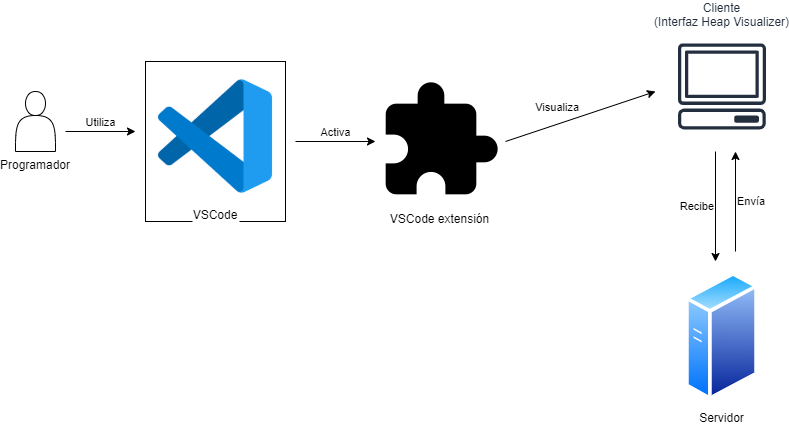

The diagram above was exported from draw.io. Its source (the exported page's mxGraphModel, read from the mxfile embedded in the PNG):
<mxGraphModel dx="1038" dy="548" grid="1" gridSize="10" guides="1" tooltips="1" connect="1" arrows="1" fold="1" page="1" pageScale="1" pageWidth="900" pageHeight="600" math="0" shadow="0">
  <root>
    <mxCell id="WIyWlLk6GJQsqaUBKTNV-0" />
    <mxCell id="WIyWlLk6GJQsqaUBKTNV-1" parent="WIyWlLk6GJQsqaUBKTNV-0" />
    <mxCell id="E6-Ui-a9QMTK6XU4gjue-34" value="" style="group" vertex="1" connectable="0" parent="WIyWlLk6GJQsqaUBKTNV-1">
      <mxGeometry x="200" y="210" width="140" height="160" as="geometry" />
    </mxCell>
    <mxCell id="E6-Ui-a9QMTK6XU4gjue-33" value="" style="rounded=0;whiteSpace=wrap;html=1;" vertex="1" parent="E6-Ui-a9QMTK6XU4gjue-34">
      <mxGeometry width="140" height="160" as="geometry" />
    </mxCell>
    <mxCell id="E6-Ui-a9QMTK6XU4gjue-32" value="VSCode" style="shape=image;verticalLabelPosition=bottom;labelBackgroundColor=#ffffff;verticalAlign=top;aspect=fixed;imageAspect=0;image=data:image/png,(base64 omitted: 3668 chars);" vertex="1" parent="E6-Ui-a9QMTK6XU4gjue-34">
      <mxGeometry x="5" y="10" width="130" height="130" as="geometry" />
    </mxCell>
    <mxCell id="E6-Ui-a9QMTK6XU4gjue-36" value="Programador" style="shape=actor;whiteSpace=wrap;html=1;labelPosition=center;verticalLabelPosition=bottom;align=center;verticalAlign=top;" vertex="1" parent="WIyWlLk6GJQsqaUBKTNV-1">
      <mxGeometry x="70" y="240" width="40" height="60" as="geometry" />
    </mxCell>
    <mxCell id="E6-Ui-a9QMTK6XU4gjue-44" value="Cliente&lt;br&gt;(Interfaz Heap Visualizer)" style="outlineConnect=0;fontColor=#232F3E;gradientColor=none;strokeColor=#232F3E;fillColor=#ffffff;dashed=0;verticalLabelPosition=top;verticalAlign=bottom;align=center;html=1;fontSize=12;fontStyle=0;aspect=fixed;shape=mxgraph.aws4.resourceIcon;resIcon=mxgraph.aws4.client;labelPosition=center;" vertex="1" parent="WIyWlLk6GJQsqaUBKTNV-1">
      <mxGeometry x="721.4" y="180" width="110" height="110" as="geometry" />
    </mxCell>
    <mxCell id="E6-Ui-a9QMTK6XU4gjue-45" value="Servidor" style="aspect=fixed;perimeter=ellipsePerimeter;html=1;align=center;shadow=0;dashed=0;spacingTop=3;image;image=img/lib/active_directory/generic_server.svg;" vertex="1" parent="WIyWlLk6GJQsqaUBKTNV-1">
      <mxGeometry x="740" y="420" width="72.8" height="130" as="geometry" />
    </mxCell>
    <mxCell id="E6-Ui-a9QMTK6XU4gjue-46" value="VSCode extensión" style="shape=image;html=1;verticalAlign=top;verticalLabelPosition=bottom;labelBackgroundColor=#ffffff;imageAspect=0;aspect=fixed;image=https://cdn3.iconfinder.com/data/icons/google-material-design-icons/48/ic_extension_48px-128.png" vertex="1" parent="WIyWlLk6GJQsqaUBKTNV-1">
      <mxGeometry x="430" y="226" width="128" height="128" as="geometry" />
    </mxCell>
    <mxCell id="E6-Ui-a9QMTK6XU4gjue-51" value="Utiliza" style="endArrow=classic;html=1;labelPosition=center;verticalLabelPosition=top;align=center;verticalAlign=bottom;" edge="1" parent="WIyWlLk6GJQsqaUBKTNV-1">
      <mxGeometry width="50" height="50" relative="1" as="geometry">
        <mxPoint x="120" y="280" as="sourcePoint" />
        <mxPoint x="190" y="280" as="targetPoint" />
      </mxGeometry>
    </mxCell>
    <mxCell id="E6-Ui-a9QMTK6XU4gjue-52" value="Activa" style="endArrow=classic;html=1;labelPosition=center;verticalLabelPosition=top;align=center;verticalAlign=bottom;entryX=0;entryY=0.5;entryDx=0;entryDy=0;" edge="1" parent="WIyWlLk6GJQsqaUBKTNV-1" target="E6-Ui-a9QMTK6XU4gjue-46">
      <mxGeometry width="50" height="50" relative="1" as="geometry">
        <mxPoint x="350" y="290" as="sourcePoint" />
        <mxPoint x="358" y="410" as="targetPoint" />
      </mxGeometry>
    </mxCell>
    <mxCell id="E6-Ui-a9QMTK6XU4gjue-53" value="Envía" style="endArrow=classic;html=1;labelPosition=right;verticalLabelPosition=middle;align=left;verticalAlign=middle;" edge="1" parent="WIyWlLk6GJQsqaUBKTNV-1">
      <mxGeometry width="50" height="50" relative="1" as="geometry">
        <mxPoint x="790" y="400" as="sourcePoint" />
        <mxPoint x="790" y="300" as="targetPoint" />
      </mxGeometry>
    </mxCell>
    <mxCell id="E6-Ui-a9QMTK6XU4gjue-54" value="Recibe" style="endArrow=classic;html=1;labelPosition=left;verticalLabelPosition=middle;align=right;verticalAlign=middle;" edge="1" parent="WIyWlLk6GJQsqaUBKTNV-1">
      <mxGeometry width="50" height="50" relative="1" as="geometry">
        <mxPoint x="770" y="300" as="sourcePoint" />
        <mxPoint x="770" y="410" as="targetPoint" />
      </mxGeometry>
    </mxCell>
    <mxCell id="E6-Ui-a9QMTK6XU4gjue-55" value="Visualiza" style="endArrow=classic;html=1;labelPosition=left;verticalLabelPosition=top;align=right;verticalAlign=bottom;" edge="1" parent="WIyWlLk6GJQsqaUBKTNV-1">
      <mxGeometry width="50" height="50" relative="1" as="geometry">
        <mxPoint x="560" y="290" as="sourcePoint" />
        <mxPoint x="710" y="240" as="targetPoint" />
      </mxGeometry>
    </mxCell>
  </root>
</mxGraphModel>